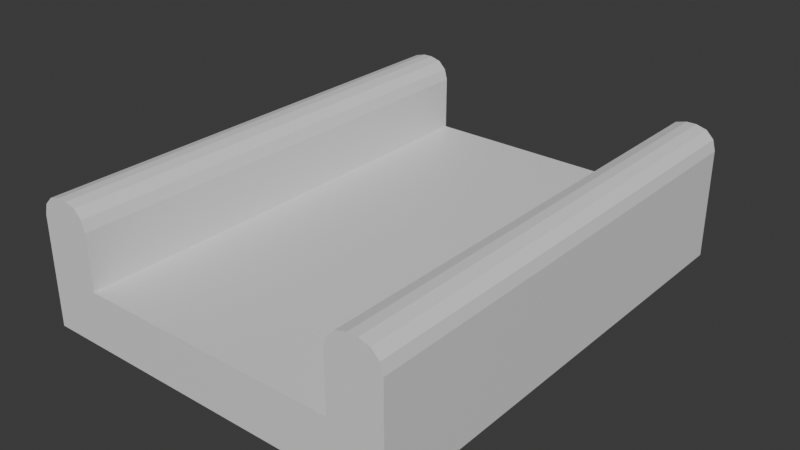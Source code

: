 # Source: line.blend  (saved by Blender 4.3.32; exported with 4.5.12 LTS)
import bpy
from mathutils import Matrix  # noqa: F401  (used for matrix-valued properties, if any)

bpy.ops.wm.read_factory_settings(use_empty=True)
scene = bpy.context.scene
scene.name = 'Scene'

# ---- collections
col_collection = bpy.data.collections.new('Collection'); scene.collection.children.link(col_collection)

# ---- materials (node trees are filled in below, after node groups)
mat_material = bpy.data.materials.new('Material')
mat_material.alpha_threshold = 0.0
mat_material.roughness = 0.5
mat_material.line_color = (0.0, 0.0, 0.0, 1.0)

# ---- material node trees
mat_material.use_nodes = True; mat_material.node_tree.nodes.clear()
_N = mat_material.node_tree.nodes; _L = mat_material.node_tree.links
n0 = _N.new('ShaderNodeOutputMaterial'); n0.name = 'Material Output'; n0.location = (300, 300)
n1 = _N.new('ShaderNodeBsdfPrincipled'); n1.name = 'Principled BSDF'; n1.location = (10, 300)
n1.inputs[3].default_value = 1.45
_L.new(n1.outputs[0], n0.inputs[0])
n0.is_active_output = True

# ---- world
world_world = bpy.data.worlds.new('World'); scene.world = world_world
world_world.use_nodes = True; world_world.node_tree.nodes.clear()
_N = world_world.node_tree.nodes; _L = world_world.node_tree.links
n0 = _N.new('ShaderNodeOutputWorld'); n0.name = 'World Output'; n0.location = (300, 300)
n1 = _N.new('ShaderNodeBackground'); n1.name = 'Background'; n1.location = (10, 300)
n1.inputs[0].default_value = (0.05088, 0.05088, 0.05088, 1.0)
_L.new(n1.outputs[0], n0.inputs[0])
n0.is_active_output = True
world_world.color = (0.05088, 0.05088, 0.05088)
world_world.sun_shadow_jitter_overblur = 0.0

# ---- meshes
me_cube = bpy.data.meshes.new('Cube')
me_cube.from_pydata([(2.503, 4.528, 0.5088), (2.503, 4.528, -0.5088), (2.503, -4.528, 0.5088), (2.503, -4.528, -0.5088), (-2.503, 4.528, 0.5088), (-2.503, 4.528, -0.5088), (-2.503, -4.528, 0.5088), (-2.503, -4.528, -0.5088), (-3.512, 4.528, 0.5088), (-3.512, 4.528, -0.5088), (-3.512, -4.528, 0.5088), (-3.512, -4.528, -0.5088), (3.512, 4.528, 0.5088), (3.512, 4.528, -0.5088), (3.512, -4.528, 0.5088), (3.512, -4.528, -0.5088), (2.503, 4.528, 1.589), (2.914, 4.528, 2.0), (2.558, 4.528, 1.795), (2.708, 4.528, 1.945), (2.914, -4.528, 2.0), (2.503, -4.528, 1.589), (2.708, -4.528, 1.945), (2.558, -4.528, 1.795), (3.101, 4.528, 2.0), (3.512, 4.528, 1.589), (3.306, 4.528, 1.945), (3.457, 4.528, 1.795), (3.512, -4.528, 1.589), (3.101, -4.528, 2.0), (3.457, -4.528, 1.795), (3.306, -4.528, 1.945), (-2.914, 4.528, 1.972), (-2.503, 4.528, 1.561), (-2.708, 4.528, 1.917), (-2.558, 4.528, 1.766), (-2.503, -4.528, 1.561), (-2.914, -4.528, 1.972), (-2.558, -4.528, 1.766), (-2.708, -4.528, 1.917), (-3.512, 4.528, 1.561), (-3.101, 4.528, 1.972), (-3.457, 4.528, 1.766), (-3.307, 4.528, 1.917), (-3.101, -4.528, 1.972), (-3.512, -4.528, 1.561), (-3.307, -4.528, 1.917), (-3.457, -4.528, 1.766)], [], [(0, 4, 6, 2), (3, 2, 6, 7), (5, 7, 11, 9), (5, 1, 3, 7), (1, 0, 12, 13), (5, 4, 0, 1), (11, 10, 8, 9), (10, 6, 36, 38, 39, 37, 44, 46, 47, 45), (4, 5, 9, 8), (7, 6, 10, 11), (13, 12, 14, 15), (3, 1, 13, 15), (2, 14, 28, 30, 31, 29, 20, 22, 23, 21), (2, 3, 15, 14), (12, 0, 16, 18, 19, 17, 24, 26, 27, 25), (37, 32, 41, 44), (17, 20, 29, 24), (14, 12, 25, 28), (4, 8, 40, 42, 43, 41, 32, 34, 35, 33), (6, 4, 33, 36), (8, 10, 45, 40), (16, 21, 23, 18), (18, 23, 22, 19), (19, 22, 20, 17), (24, 29, 31, 26), (26, 31, 30, 27), (27, 30, 28, 25), (36, 33, 35, 38), (38, 35, 34, 39), (39, 34, 32, 37), (44, 41, 43, 46), (46, 43, 42, 47), (47, 42, 40, 45), (0, 2, 21, 16)])
_uv = me_cube.uv_layers.new(name='UVMap')
_uv.uv.foreach_set('vector', [0.625, 0.5, 0.875, 0.5, 0.875, 0.75, 0.625, 0.75, 0.375, 0.75, 0.625, 0.75, 0.625, 1.0, 0.375, 1.0, 0.125, 0.5, 0.125, 0.75, 0.125, 0.75, 0.125, 0.5, 0.125, 0.5, 0.375, 0.5, 0.375, 0.75, 0.125, 0.75, 0.375, 0.5, 0.625, 0.5, 0.625, 0.5, 0.375, 0.5, 0.375, 0.25, 0.625, 0.25, 0.625, 0.5, 0.375, 0.5, 0.375, 0.0, 0.625, 0.0, 0.625, 0.25, 0.375, 0.25, 0.625, 1.0, 0.625, 1.0, 0.625, 1.0, 0.625, 1.0, 0.625, 1.0, 0.625, 1.0, 0.625, 1.0, 0.625, 1.0, 0.625, 1.0, 0.625, 1.0, 0.625, 0.25, 0.375, 0.25, 0.375, 0.25, 0.625, 0.25, 0.375, 1.0, 0.625, 1.0, 0.625, 1.0, 0.375, 1.0, 0.375, 0.5, 0.625, 0.5, 0.625, 0.75, 0.375, 0.75, 0.375, 0.75, 0.375, 0.5, 0.375, 0.5, 0.375, 0.75, 0.625, 0.75, 0.625, 0.75, 0.625, 0.75, 0.625, 0.75, 0.625, 0.75, 0.625, 0.75, 0.625, 0.75, 0.625, 0.75, 0.625, 0.75, 0.625, 0.75, 0.625, 0.75, 0.375, 0.75, 0.375, 0.75, 0.625, 0.75, 0.625, 0.5, 0.625, 0.5, 0.625, 0.5, 0.625, 0.5, 0.625, 0.5, 0.625, 0.5, 0.625, 0.5, 0.625, 0.5, 0.625, 0.5, 0.625, 0.5, 0.875, 0.75, 0.875, 0.5, 0.875, 0.5, 0.875, 0.75, 0.625, 0.5, 0.625, 0.75, 0.625, 0.75, 0.625, 0.5, 0.625, 0.75, 0.625, 0.5, 0.625, 0.5, 0.625, 0.75, 0.625, 0.25, 0.625, 0.25, 0.625, 0.25, 0.625, 0.25, 0.625, 0.25, 0.625, 0.25, 0.625, 0.25, 0.625, 0.25, 0.625, 0.25, 0.625, 0.25, 0.875, 0.75, 0.875, 0.5, 0.875, 0.5, 0.875, 0.75, 0.625, 0.25, 0.625, 0.0, 0.625, 0.0, 0.625, 0.25, 0.625, 0.5, 0.625, 0.75, 0.625, 0.75, 0.625, 0.5, 0.625, 0.5, 0.625, 0.75, 0.625, 0.75, 0.625, 0.5, 0.625, 0.5, 0.625, 0.75, 0.625, 0.75, 0.625, 0.5, 0.625, 0.5, 0.625, 0.75, 0.625, 0.75, 0.625, 0.5, 0.625, 0.5, 0.625, 0.75, 0.625, 0.75, 0.625, 0.5, 0.625, 0.5, 0.625, 0.75, 0.625, 0.75, 0.625, 0.5, 0.875, 0.75, 0.875, 0.5, 0.875, 0.5, 0.875, 0.75, 0.875, 0.75, 0.875, 0.5, 0.875, 0.5, 0.875, 0.75, 0.875, 0.75, 0.875, 0.5, 0.875, 0.5, 0.875, 0.75, 0.875, 0.75, 0.875, 0.5, 0.875, 0.5, 0.875, 0.75, 0.625, 0.0, 0.625, 0.25, 0.625, 0.25, 0.625, 0.0, 0.625, 0.0, 0.625, 0.25, 0.625, 0.25, 0.625, 0.0, 0.625, 0.5, 0.625, 0.75, 0.625, 0.75, 0.625, 0.5])
me_cube.materials.append(mat_material)
me_cube.use_mirror_vertex_groups = False
me_cube.update()

# ---- objects
ob_cube = bpy.data.objects.new('Cube', me_cube)

# ---- transforms, parenting, visibility, modifiers, constraints
ob_cube.location = (0.0, 0.0, 0.0)
ob_cube.scale = (1.987, 1.987, 1.987)
ob_cube.lock_rotations_4d = False
ob_cube.empty_display_type = 'ARROWS'
ob_cube.lineart.crease_threshold = 0.0

# ---- collection membership
col_collection.objects.link(ob_cube)

# ---- scene / render settings (as saved in the file)
scene.frame_start = 1; scene.frame_end = 250; scene.frame_set(1)
scene.render.engine = 'BLENDER_EEVEE_NEXT'
bpy.context.view_layer.update()

# ---- added for rendering (the .blend has no active camera and no usable light): camera, sun
cam_auto = bpy.data.cameras.new('AutoCamera')
cam_auto.lens = 50.0
cam_auto.sensor_width = 36.0
cam_auto.clip_end = 1000.0
ob_auto_camera = bpy.data.objects.new('AutoCamera', cam_auto)
scene.collection.objects.link(ob_auto_camera)
ob_auto_camera.location = (21.567, -25.8809, 18.7355)
ob_auto_camera.rotation_euler = (1.09748, -7.21219e-08, 0.694738)
scene.camera = ob_auto_camera
light_auto_sun = bpy.data.lights.new('AutoSun', 'SUN')
light_auto_sun.energy = 3.0
light_auto_sun.angle = 0.0523599
ob_auto_sun = bpy.data.objects.new('AutoSun', light_auto_sun)
scene.collection.objects.link(ob_auto_sun)
ob_auto_sun.rotation_euler = (0.872665, 0.174533, 0.523599)
bpy.context.view_layer.update()
